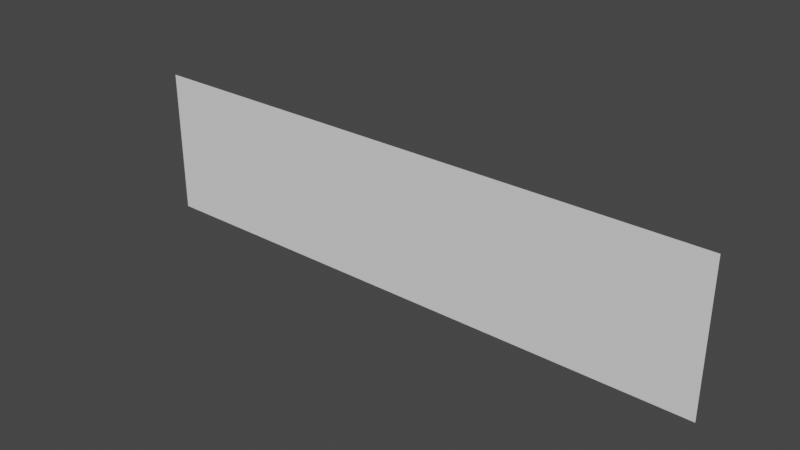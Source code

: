# Source: Wall_2.blend  (saved by Blender 2.82.7; exported with 4.5.12 LTS)
import bpy
from mathutils import Matrix  # noqa: F401  (used for matrix-valued properties, if any)

bpy.ops.wm.read_factory_settings(use_empty=True)
scene = bpy.context.scene
scene.name = 'Scene'

# ---- collections
col_collection = bpy.data.collections.new('Collection'); scene.collection.children.link(col_collection)

# ---- world
world_world = bpy.data.worlds.new('World'); scene.world = world_world
world_world.use_nodes = True; world_world.node_tree.nodes.clear()
_N = world_world.node_tree.nodes; _L = world_world.node_tree.links
n0 = _N.new('ShaderNodeOutputWorld'); n0.name = 'World Output'; n0.location = (300, 300)
n1 = _N.new('ShaderNodeBackground'); n1.name = 'Background'; n1.location = (10, 300)
n1.inputs[0].default_value = (0.05088, 0.05088, 0.05088, 1.0)
_L.new(n1.outputs[0], n0.inputs[0])
n0.is_active_output = True
world_world.color = (0.05088, 0.05088, 0.05088)
world_world.use_sun_shadow = False
world_world.sun_shadow_jitter_overblur = 0.0

# ---- meshes
me_plane = bpy.data.meshes.new('Plane')
me_plane.from_pydata([(7.0, 4.53e-07, 0.0), (-7.0, -4.53e-07, 0.0), (7.0, 4.53e-07, 3.5), (-7.0, -4.53e-07, 3.5)], [], [(0, 1, 3, 2)])
_uv = me_plane.uv_layers.new(name='UVMap')
_uv.uv.foreach_set('vector', [0.0, 0.0, 1.0, 0.0, 1.0, 1.0, 0.0, 1.0])
me_plane.use_remesh_fix_poles = True
me_plane.use_remesh_preserve_attributes = False
me_plane.use_mirror_vertex_groups = False
me_plane.update()

# ---- objects
ob_plane = bpy.data.objects.new('Plane', me_plane)

# ---- transforms, parenting, visibility, modifiers, constraints
ob_plane.location = (0.0, 0.0, 0.0)
ob_plane.lineart.crease_threshold = 0.0

# ---- collection membership
col_collection.objects.link(ob_plane)

# ---- scene / render settings (as saved in the file)
scene.frame_start = 1; scene.frame_end = 250; scene.frame_set(1)
scene.render.engine = 'BLENDER_EEVEE_NEXT'
scene.cycles.use_denoising = False
scene.cycles.samples = 128
scene.cycles.sampling_pattern = 'TABULATED_SOBOL'
scene.cycles.use_adaptive_sampling = False
scene.cycles.use_light_tree = False
scene.view_settings.view_transform = 'Filmic'
bpy.context.view_layer.update()

# ---- added for rendering (the .blend has no active camera and no usable light): camera, sun
cam_auto = bpy.data.cameras.new('AutoCamera')
cam_auto.lens = 50.0
cam_auto.sensor_width = 36.0
cam_auto.clip_end = 1000.0
ob_auto_camera = bpy.data.objects.new('AutoCamera', cam_auto)
scene.collection.objects.link(ob_auto_camera)
ob_auto_camera.location = (13.3518, -16.0222, 12.4314)
ob_auto_camera.rotation_euler = (1.09748, -7.21219e-08, 0.694738)
scene.camera = ob_auto_camera
light_auto_sun = bpy.data.lights.new('AutoSun', 'SUN')
light_auto_sun.energy = 3.0
light_auto_sun.angle = 0.0523599
ob_auto_sun = bpy.data.objects.new('AutoSun', light_auto_sun)
scene.collection.objects.link(ob_auto_sun)
ob_auto_sun.rotation_euler = (0.872665, 0.174533, 0.523599)
bpy.context.view_layer.update()
